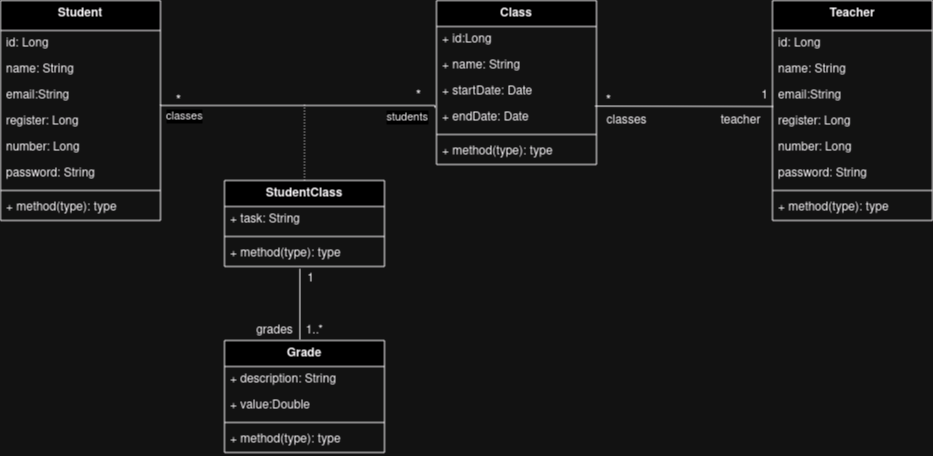

The diagram above was exported from draw.io. Its source (the exported page's mxGraphModel, read from the mxfile embedded in the PNG):
<mxGraphModel dx="1434" dy="799" grid="1" gridSize="4" guides="1" tooltips="1" connect="1" arrows="1" fold="1" page="1" pageScale="1" pageWidth="1654" pageHeight="2336" background="none" math="0" shadow="0">
  <root>
    <mxCell id="0" />
    <mxCell id="1" parent="0" />
    <mxCell id="fGheKs9ZqL6647vEMTys-1" value="Student" style="swimlane;fontStyle=1;align=center;verticalAlign=top;childLayout=stackLayout;horizontal=1;startSize=30;horizontalStack=0;resizeParent=1;resizeParentMax=0;resizeLast=0;collapsible=1;marginBottom=0;whiteSpace=wrap;html=1;rounded=0;" parent="1" vertex="1">
      <mxGeometry x="44" y="20" width="160" height="220" as="geometry">
        <mxRectangle x="40" y="50" width="90" height="30" as="alternateBounds" />
      </mxGeometry>
    </mxCell>
    <mxCell id="fGheKs9ZqL6647vEMTys-16" value="&lt;div&gt;id: Long&lt;br&gt;&lt;/div&gt;&lt;div&gt;&lt;br&gt;&lt;/div&gt;" style="text;strokeColor=none;fillColor=none;align=left;verticalAlign=top;spacingLeft=4;spacingRight=4;overflow=hidden;rotatable=0;points=[[0,0.5],[1,0.5]];portConstraint=eastwest;whiteSpace=wrap;html=1;rounded=0;" parent="fGheKs9ZqL6647vEMTys-1" vertex="1">
      <mxGeometry y="30" width="160" height="26" as="geometry" />
    </mxCell>
    <mxCell id="fGheKs9ZqL6647vEMTys-2" value="&lt;div&gt;name: String&lt;/div&gt;&lt;div&gt;&lt;br&gt;&lt;/div&gt;" style="text;strokeColor=none;fillColor=none;align=left;verticalAlign=top;spacingLeft=4;spacingRight=4;overflow=hidden;rotatable=0;points=[[0,0.5],[1,0.5]];portConstraint=eastwest;whiteSpace=wrap;html=1;rounded=0;" parent="fGheKs9ZqL6647vEMTys-1" vertex="1">
      <mxGeometry y="56" width="160" height="26" as="geometry" />
    </mxCell>
    <mxCell id="fGheKs9ZqL6647vEMTys-5" value="email:String" style="text;strokeColor=none;fillColor=none;align=left;verticalAlign=top;spacingLeft=4;spacingRight=4;overflow=hidden;rotatable=0;points=[[0,0.5],[1,0.5]];portConstraint=eastwest;whiteSpace=wrap;html=1;rounded=0;" parent="fGheKs9ZqL6647vEMTys-1" vertex="1">
      <mxGeometry y="82" width="160" height="26" as="geometry" />
    </mxCell>
    <mxCell id="fGheKs9ZqL6647vEMTys-9" value="register: Long" style="text;strokeColor=none;fillColor=none;align=left;verticalAlign=top;spacingLeft=4;spacingRight=4;overflow=hidden;rotatable=0;points=[[0,0.5],[1,0.5]];portConstraint=eastwest;whiteSpace=wrap;html=1;rounded=0;" parent="fGheKs9ZqL6647vEMTys-1" vertex="1">
      <mxGeometry y="108" width="160" height="26" as="geometry" />
    </mxCell>
    <mxCell id="fGheKs9ZqL6647vEMTys-6" value="&lt;div&gt;number: Long&lt;br&gt;&lt;/div&gt;" style="text;strokeColor=none;fillColor=none;align=left;verticalAlign=top;spacingLeft=4;spacingRight=4;overflow=hidden;rotatable=0;points=[[0,0.5],[1,0.5]];portConstraint=eastwest;whiteSpace=wrap;html=1;rounded=0;" parent="fGheKs9ZqL6647vEMTys-1" vertex="1">
      <mxGeometry y="134" width="160" height="26" as="geometry" />
    </mxCell>
    <mxCell id="fGheKs9ZqL6647vEMTys-7" value="&lt;div&gt;password: String&lt;br&gt;&lt;/div&gt;" style="text;strokeColor=none;fillColor=none;align=left;verticalAlign=top;spacingLeft=4;spacingRight=4;overflow=hidden;rotatable=0;points=[[0,0.5],[1,0.5]];portConstraint=eastwest;whiteSpace=wrap;html=1;rounded=0;" parent="fGheKs9ZqL6647vEMTys-1" vertex="1">
      <mxGeometry y="160" width="160" height="26" as="geometry" />
    </mxCell>
    <mxCell id="fGheKs9ZqL6647vEMTys-3" value="" style="line;strokeWidth=1;fillColor=none;align=left;verticalAlign=middle;spacingTop=-1;spacingLeft=3;spacingRight=3;rotatable=0;labelPosition=right;points=[];portConstraint=eastwest;strokeColor=inherit;rounded=0;" parent="fGheKs9ZqL6647vEMTys-1" vertex="1">
      <mxGeometry y="186" width="160" height="8" as="geometry" />
    </mxCell>
    <mxCell id="fGheKs9ZqL6647vEMTys-4" value="+ method(type): type" style="text;strokeColor=none;fillColor=none;align=left;verticalAlign=top;spacingLeft=4;spacingRight=4;overflow=hidden;rotatable=0;points=[[0,0.5],[1,0.5]];portConstraint=eastwest;whiteSpace=wrap;html=1;rounded=0;" parent="fGheKs9ZqL6647vEMTys-1" vertex="1">
      <mxGeometry y="194" width="160" height="26" as="geometry" />
    </mxCell>
    <mxCell id="fGheKs9ZqL6647vEMTys-17" value="Class" style="swimlane;fontStyle=1;align=center;verticalAlign=top;childLayout=stackLayout;horizontal=1;startSize=26;horizontalStack=0;resizeParent=1;resizeParentMax=0;resizeLast=0;collapsible=1;marginBottom=0;whiteSpace=wrap;html=1;rounded=0;" parent="1" vertex="1">
      <mxGeometry x="480" y="20" width="160" height="164" as="geometry" />
    </mxCell>
    <mxCell id="fGheKs9ZqL6647vEMTys-32" value="+ id:Long" style="text;strokeColor=none;fillColor=none;align=left;verticalAlign=top;spacingLeft=4;spacingRight=4;overflow=hidden;rotatable=0;points=[[0,0.5],[1,0.5]];portConstraint=eastwest;whiteSpace=wrap;html=1;rounded=0;" parent="fGheKs9ZqL6647vEMTys-17" vertex="1">
      <mxGeometry y="26" width="160" height="26" as="geometry" />
    </mxCell>
    <mxCell id="fGheKs9ZqL6647vEMTys-18" value="+ name: String" style="text;strokeColor=none;fillColor=none;align=left;verticalAlign=top;spacingLeft=4;spacingRight=4;overflow=hidden;rotatable=0;points=[[0,0.5],[1,0.5]];portConstraint=eastwest;whiteSpace=wrap;html=1;rounded=0;" parent="fGheKs9ZqL6647vEMTys-17" vertex="1">
      <mxGeometry y="52" width="160" height="26" as="geometry" />
    </mxCell>
    <mxCell id="fGheKs9ZqL6647vEMTys-21" value="+ startDate: Date" style="text;strokeColor=none;fillColor=none;align=left;verticalAlign=top;spacingLeft=4;spacingRight=4;overflow=hidden;rotatable=0;points=[[0,0.5],[1,0.5]];portConstraint=eastwest;whiteSpace=wrap;html=1;rounded=0;" parent="fGheKs9ZqL6647vEMTys-17" vertex="1">
      <mxGeometry y="78" width="160" height="26" as="geometry" />
    </mxCell>
    <mxCell id="fGheKs9ZqL6647vEMTys-22" value="+ endDate: Date" style="text;strokeColor=none;fillColor=none;align=left;verticalAlign=top;spacingLeft=4;spacingRight=4;overflow=hidden;rotatable=0;points=[[0,0.5],[1,0.5]];portConstraint=eastwest;whiteSpace=wrap;html=1;rounded=0;" parent="fGheKs9ZqL6647vEMTys-17" vertex="1">
      <mxGeometry y="104" width="160" height="26" as="geometry" />
    </mxCell>
    <mxCell id="fGheKs9ZqL6647vEMTys-19" value="" style="line;strokeWidth=1;fillColor=none;align=left;verticalAlign=middle;spacingTop=-1;spacingLeft=3;spacingRight=3;rotatable=0;labelPosition=right;points=[];portConstraint=eastwest;strokeColor=inherit;rounded=0;" parent="fGheKs9ZqL6647vEMTys-17" vertex="1">
      <mxGeometry y="130" width="160" height="8" as="geometry" />
    </mxCell>
    <mxCell id="fGheKs9ZqL6647vEMTys-20" value="+ method(type): type" style="text;strokeColor=none;fillColor=none;align=left;verticalAlign=top;spacingLeft=4;spacingRight=4;overflow=hidden;rotatable=0;points=[[0,0.5],[1,0.5]];portConstraint=eastwest;whiteSpace=wrap;html=1;rounded=0;" parent="fGheKs9ZqL6647vEMTys-17" vertex="1">
      <mxGeometry y="138" width="160" height="26" as="geometry" />
    </mxCell>
    <mxCell id="fGheKs9ZqL6647vEMTys-27" value="StudentClass" style="swimlane;fontStyle=1;align=center;verticalAlign=top;childLayout=stackLayout;horizontal=1;startSize=26;horizontalStack=0;resizeParent=1;resizeParentMax=0;resizeLast=0;collapsible=1;marginBottom=0;whiteSpace=wrap;html=1;rounded=0;" parent="1" vertex="1">
      <mxGeometry x="268" y="200" width="160" height="86" as="geometry" />
    </mxCell>
    <mxCell id="fGheKs9ZqL6647vEMTys-31" value="&lt;div&gt;+ task: String&lt;/div&gt;&lt;div&gt;&lt;br&gt;&lt;/div&gt;" style="text;strokeColor=none;fillColor=none;align=left;verticalAlign=top;spacingLeft=4;spacingRight=4;overflow=hidden;rotatable=0;points=[[0,0.5],[1,0.5]];portConstraint=eastwest;whiteSpace=wrap;html=1;rounded=0;" parent="fGheKs9ZqL6647vEMTys-27" vertex="1">
      <mxGeometry y="26" width="160" height="26" as="geometry" />
    </mxCell>
    <mxCell id="fGheKs9ZqL6647vEMTys-29" value="" style="line;strokeWidth=1;fillColor=none;align=left;verticalAlign=middle;spacingTop=-1;spacingLeft=3;spacingRight=3;rotatable=0;labelPosition=right;points=[];portConstraint=eastwest;strokeColor=inherit;rounded=0;" parent="fGheKs9ZqL6647vEMTys-27" vertex="1">
      <mxGeometry y="52" width="160" height="8" as="geometry" />
    </mxCell>
    <mxCell id="fGheKs9ZqL6647vEMTys-30" value="+ method(type): type" style="text;strokeColor=none;fillColor=none;align=left;verticalAlign=top;spacingLeft=4;spacingRight=4;overflow=hidden;rotatable=0;points=[[0,0.5],[1,0.5]];portConstraint=eastwest;whiteSpace=wrap;html=1;rounded=0;" parent="fGheKs9ZqL6647vEMTys-27" vertex="1">
      <mxGeometry y="60" width="160" height="26" as="geometry" />
    </mxCell>
    <mxCell id="fGheKs9ZqL6647vEMTys-36" value="" style="endArrow=none;html=1;edgeStyle=orthogonalEdgeStyle;rounded=0;entryX=-0.01;entryY=0.128;entryDx=0;entryDy=0;entryPerimeter=0;" parent="1" target="fGheKs9ZqL6647vEMTys-22" edge="1">
      <mxGeometry relative="1" as="geometry">
        <mxPoint x="204" y="124" as="sourcePoint" />
        <mxPoint x="364" y="124" as="targetPoint" />
        <Array as="points">
          <mxPoint x="204" y="125" />
          <mxPoint x="478" y="125" />
        </Array>
      </mxGeometry>
    </mxCell>
    <mxCell id="fGheKs9ZqL6647vEMTys-37" value="classes" style="edgeLabel;resizable=0;html=1;align=left;verticalAlign=bottom;rounded=0;" parent="fGheKs9ZqL6647vEMTys-36" connectable="0" vertex="1">
      <mxGeometry x="-1" relative="1" as="geometry">
        <mxPoint x="4" y="20" as="offset" />
      </mxGeometry>
    </mxCell>
    <mxCell id="fGheKs9ZqL6647vEMTys-38" value="students" style="edgeLabel;resizable=0;html=1;align=right;verticalAlign=bottom;rounded=0;" parent="fGheKs9ZqL6647vEMTys-36" connectable="0" vertex="1">
      <mxGeometry x="1" relative="1" as="geometry">
        <mxPoint x="-6" y="17" as="offset" />
      </mxGeometry>
    </mxCell>
    <mxCell id="fGheKs9ZqL6647vEMTys-42" value="&lt;font style=&quot;font-size: 14px;&quot;&gt;*&lt;/font&gt;" style="text;html=1;align=center;verticalAlign=middle;resizable=0;points=[];autosize=1;strokeColor=none;fillColor=none;rounded=0;" parent="1" vertex="1">
      <mxGeometry x="448" y="100" width="28" height="32" as="geometry" />
    </mxCell>
    <mxCell id="fGheKs9ZqL6647vEMTys-43" value="&lt;div&gt;&lt;font style=&quot;font-size: 14px;&quot;&gt;*&lt;/font&gt;&lt;/div&gt;" style="text;html=1;align=center;verticalAlign=middle;resizable=0;points=[];autosize=1;strokeColor=none;fillColor=none;rounded=0;" parent="1" vertex="1">
      <mxGeometry x="208" y="105" width="28" height="32" as="geometry" />
    </mxCell>
    <mxCell id="fGheKs9ZqL6647vEMTys-47" value="" style="endArrow=none;html=1;rounded=0;dashed=1;dashPattern=1 2;entryX=0.5;entryY=0;entryDx=0;entryDy=0;" parent="1" target="fGheKs9ZqL6647vEMTys-27" edge="1">
      <mxGeometry relative="1" as="geometry">
        <mxPoint x="348" y="124" as="sourcePoint" />
        <mxPoint x="442" y="155.17" as="targetPoint" />
      </mxGeometry>
    </mxCell>
    <mxCell id="fGheKs9ZqL6647vEMTys-54" value="Teacher" style="swimlane;fontStyle=1;align=center;verticalAlign=top;childLayout=stackLayout;horizontal=1;startSize=30;horizontalStack=0;resizeParent=1;resizeParentMax=0;resizeLast=0;collapsible=1;marginBottom=0;whiteSpace=wrap;html=1;rounded=0;" parent="1" vertex="1">
      <mxGeometry x="816" y="20" width="160" height="220" as="geometry">
        <mxRectangle x="40" y="50" width="90" height="30" as="alternateBounds" />
      </mxGeometry>
    </mxCell>
    <mxCell id="fGheKs9ZqL6647vEMTys-55" value="&lt;div&gt;id: Long&lt;br&gt;&lt;/div&gt;&lt;div&gt;&lt;br&gt;&lt;/div&gt;" style="text;strokeColor=none;fillColor=none;align=left;verticalAlign=top;spacingLeft=4;spacingRight=4;overflow=hidden;rotatable=0;points=[[0,0.5],[1,0.5]];portConstraint=eastwest;whiteSpace=wrap;html=1;rounded=0;" parent="fGheKs9ZqL6647vEMTys-54" vertex="1">
      <mxGeometry y="30" width="160" height="26" as="geometry" />
    </mxCell>
    <mxCell id="fGheKs9ZqL6647vEMTys-56" value="&lt;div&gt;name: String&lt;/div&gt;&lt;div&gt;&lt;br&gt;&lt;/div&gt;" style="text;strokeColor=none;fillColor=none;align=left;verticalAlign=top;spacingLeft=4;spacingRight=4;overflow=hidden;rotatable=0;points=[[0,0.5],[1,0.5]];portConstraint=eastwest;whiteSpace=wrap;html=1;rounded=0;" parent="fGheKs9ZqL6647vEMTys-54" vertex="1">
      <mxGeometry y="56" width="160" height="26" as="geometry" />
    </mxCell>
    <mxCell id="fGheKs9ZqL6647vEMTys-57" value="email:String" style="text;strokeColor=none;fillColor=none;align=left;verticalAlign=top;spacingLeft=4;spacingRight=4;overflow=hidden;rotatable=0;points=[[0,0.5],[1,0.5]];portConstraint=eastwest;whiteSpace=wrap;html=1;rounded=0;" parent="fGheKs9ZqL6647vEMTys-54" vertex="1">
      <mxGeometry y="82" width="160" height="26" as="geometry" />
    </mxCell>
    <mxCell id="fGheKs9ZqL6647vEMTys-58" value="register: Long" style="text;strokeColor=none;fillColor=none;align=left;verticalAlign=top;spacingLeft=4;spacingRight=4;overflow=hidden;rotatable=0;points=[[0,0.5],[1,0.5]];portConstraint=eastwest;whiteSpace=wrap;html=1;rounded=0;" parent="fGheKs9ZqL6647vEMTys-54" vertex="1">
      <mxGeometry y="108" width="160" height="26" as="geometry" />
    </mxCell>
    <mxCell id="fGheKs9ZqL6647vEMTys-59" value="&lt;div&gt;number: Long&lt;br&gt;&lt;/div&gt;" style="text;strokeColor=none;fillColor=none;align=left;verticalAlign=top;spacingLeft=4;spacingRight=4;overflow=hidden;rotatable=0;points=[[0,0.5],[1,0.5]];portConstraint=eastwest;whiteSpace=wrap;html=1;rounded=0;" parent="fGheKs9ZqL6647vEMTys-54" vertex="1">
      <mxGeometry y="134" width="160" height="26" as="geometry" />
    </mxCell>
    <mxCell id="fGheKs9ZqL6647vEMTys-60" value="&lt;div&gt;password: String&lt;br&gt;&lt;/div&gt;" style="text;strokeColor=none;fillColor=none;align=left;verticalAlign=top;spacingLeft=4;spacingRight=4;overflow=hidden;rotatable=0;points=[[0,0.5],[1,0.5]];portConstraint=eastwest;whiteSpace=wrap;html=1;rounded=0;" parent="fGheKs9ZqL6647vEMTys-54" vertex="1">
      <mxGeometry y="160" width="160" height="26" as="geometry" />
    </mxCell>
    <mxCell id="fGheKs9ZqL6647vEMTys-61" value="" style="line;strokeWidth=1;fillColor=none;align=left;verticalAlign=middle;spacingTop=-1;spacingLeft=3;spacingRight=3;rotatable=0;labelPosition=right;points=[];portConstraint=eastwest;strokeColor=inherit;rounded=0;" parent="fGheKs9ZqL6647vEMTys-54" vertex="1">
      <mxGeometry y="186" width="160" height="8" as="geometry" />
    </mxCell>
    <mxCell id="fGheKs9ZqL6647vEMTys-62" value="+ method(type): type" style="text;strokeColor=none;fillColor=none;align=left;verticalAlign=top;spacingLeft=4;spacingRight=4;overflow=hidden;rotatable=0;points=[[0,0.5],[1,0.5]];portConstraint=eastwest;whiteSpace=wrap;html=1;rounded=0;" parent="fGheKs9ZqL6647vEMTys-54" vertex="1">
      <mxGeometry y="194" width="160" height="26" as="geometry" />
    </mxCell>
    <mxCell id="fGheKs9ZqL6647vEMTys-68" value="&lt;div&gt;teacher&lt;/div&gt;" style="text;html=1;align=center;verticalAlign=middle;resizable=0;points=[];autosize=1;strokeColor=none;fillColor=none;" parent="1" vertex="1">
      <mxGeometry x="752" y="126" width="64" height="28" as="geometry" />
    </mxCell>
    <mxCell id="fGheKs9ZqL6647vEMTys-63" value="" style="endArrow=none;html=1;rounded=0;exitX=0.99;exitY=0.064;exitDx=0;exitDy=0;exitPerimeter=0;" parent="1" source="fGheKs9ZqL6647vEMTys-22" edge="1">
      <mxGeometry relative="1" as="geometry">
        <mxPoint x="648" y="124" as="sourcePoint" />
        <mxPoint x="817" y="126" as="targetPoint" />
      </mxGeometry>
    </mxCell>
    <mxCell id="fGheKs9ZqL6647vEMTys-64" value="1" style="resizable=0;html=1;whiteSpace=wrap;align=right;verticalAlign=bottom;" parent="fGheKs9ZqL6647vEMTys-63" connectable="0" vertex="1">
      <mxGeometry x="1" relative="1" as="geometry">
        <mxPoint x="-4" y="-2" as="offset" />
      </mxGeometry>
    </mxCell>
    <mxCell id="fGheKs9ZqL6647vEMTys-69" value="&lt;div&gt;&lt;font style=&quot;font-size: 14px;&quot;&gt;*&lt;/font&gt;&lt;/div&gt;" style="text;html=1;align=center;verticalAlign=middle;resizable=0;points=[];autosize=1;strokeColor=none;fillColor=none;" parent="1" vertex="1">
      <mxGeometry x="638" y="105" width="28" height="32" as="geometry" />
    </mxCell>
    <mxCell id="fGheKs9ZqL6647vEMTys-71" value="&lt;div&gt;classes&lt;/div&gt;" style="text;html=1;align=center;verticalAlign=middle;resizable=0;points=[];autosize=1;strokeColor=none;fillColor=none;" parent="1" vertex="1">
      <mxGeometry x="638" y="126" width="64" height="28" as="geometry" />
    </mxCell>
    <mxCell id="fGheKs9ZqL6647vEMTys-74" value="Grade" style="swimlane;fontStyle=1;align=center;verticalAlign=top;childLayout=stackLayout;horizontal=1;startSize=26;horizontalStack=0;resizeParent=1;resizeParentMax=0;resizeLast=0;collapsible=1;marginBottom=0;whiteSpace=wrap;html=1;" parent="1" vertex="1">
      <mxGeometry x="268" y="360" width="160" height="112" as="geometry" />
    </mxCell>
    <mxCell id="fGheKs9ZqL6647vEMTys-75" value="+ description: String" style="text;strokeColor=none;fillColor=none;align=left;verticalAlign=top;spacingLeft=4;spacingRight=4;overflow=hidden;rotatable=0;points=[[0,0.5],[1,0.5]];portConstraint=eastwest;whiteSpace=wrap;html=1;" parent="fGheKs9ZqL6647vEMTys-74" vertex="1">
      <mxGeometry y="26" width="160" height="26" as="geometry" />
    </mxCell>
    <mxCell id="fGheKs9ZqL6647vEMTys-78" value="&lt;div&gt;+ value:Double&lt;/div&gt;&lt;div&gt;&lt;br&gt;&lt;/div&gt;" style="text;strokeColor=none;fillColor=none;align=left;verticalAlign=top;spacingLeft=4;spacingRight=4;overflow=hidden;rotatable=0;points=[[0,0.5],[1,0.5]];portConstraint=eastwest;whiteSpace=wrap;html=1;" parent="fGheKs9ZqL6647vEMTys-74" vertex="1">
      <mxGeometry y="52" width="160" height="26" as="geometry" />
    </mxCell>
    <mxCell id="fGheKs9ZqL6647vEMTys-76" value="" style="line;strokeWidth=1;fillColor=none;align=left;verticalAlign=middle;spacingTop=-1;spacingLeft=3;spacingRight=3;rotatable=0;labelPosition=right;points=[];portConstraint=eastwest;strokeColor=inherit;" parent="fGheKs9ZqL6647vEMTys-74" vertex="1">
      <mxGeometry y="78" width="160" height="8" as="geometry" />
    </mxCell>
    <mxCell id="fGheKs9ZqL6647vEMTys-77" value="+ method(type): type" style="text;strokeColor=none;fillColor=none;align=left;verticalAlign=top;spacingLeft=4;spacingRight=4;overflow=hidden;rotatable=0;points=[[0,0.5],[1,0.5]];portConstraint=eastwest;whiteSpace=wrap;html=1;" parent="fGheKs9ZqL6647vEMTys-74" vertex="1">
      <mxGeometry y="86" width="160" height="26" as="geometry" />
    </mxCell>
    <mxCell id="fGheKs9ZqL6647vEMTys-82" value="" style="endArrow=none;html=1;rounded=0;exitX=0.471;exitY=1.083;exitDx=0;exitDy=0;exitPerimeter=0;entryX=0.471;entryY=-0.009;entryDx=0;entryDy=0;entryPerimeter=0;" parent="1" source="fGheKs9ZqL6647vEMTys-30" target="fGheKs9ZqL6647vEMTys-74" edge="1">
      <mxGeometry relative="1" as="geometry">
        <mxPoint x="280" y="324" as="sourcePoint" />
        <mxPoint x="440" y="324" as="targetPoint" />
      </mxGeometry>
    </mxCell>
    <mxCell id="fGheKs9ZqL6647vEMTys-84" value="1..*" style="resizable=0;html=1;whiteSpace=wrap;align=right;verticalAlign=bottom;" parent="fGheKs9ZqL6647vEMTys-82" connectable="0" vertex="1">
      <mxGeometry x="1" relative="1" as="geometry">
        <mxPoint x="25" as="offset" />
      </mxGeometry>
    </mxCell>
    <mxCell id="fGheKs9ZqL6647vEMTys-85" value="&lt;div&gt;grades&lt;/div&gt;" style="text;html=1;align=center;verticalAlign=middle;resizable=0;points=[];autosize=1;strokeColor=none;fillColor=none;" parent="1" vertex="1">
      <mxGeometry x="288" y="336" width="60" height="28" as="geometry" />
    </mxCell>
    <mxCell id="fGheKs9ZqL6647vEMTys-87" value="&lt;div&gt;1&lt;/div&gt;" style="text;html=1;align=center;verticalAlign=middle;resizable=0;points=[];autosize=1;strokeColor=none;fillColor=none;" parent="1" vertex="1">
      <mxGeometry x="340" y="284" width="28" height="28" as="geometry" />
    </mxCell>
  </root>
</mxGraphModel>